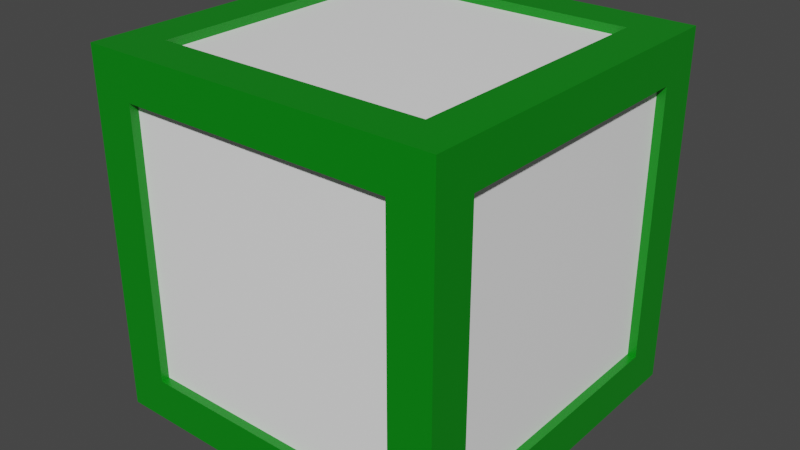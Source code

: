 # Source: Greenblock.blend  (saved by Blender 3.0.42; exported with 4.5.12 LTS)
import bpy
from mathutils import Matrix  # noqa: F401  (used for matrix-valued properties, if any)

bpy.ops.wm.read_factory_settings(use_empty=True)
scene = bpy.context.scene
scene.name = 'Scene'

# ---- collections
col_collection = bpy.data.collections.new('Collection'); scene.collection.children.link(col_collection)

# ---- materials (node trees are filled in below, after node groups)
mat_block_color = bpy.data.materials.new('block color')
mat_block_color.alpha_threshold = 0.0
mat_block_color.use_transparent_shadow = False
mat_block_color.line_color = (0.0, 0.0, 0.0, 1.0)
mat_inner_block = bpy.data.materials.new('inner block')
mat_inner_block.use_transparent_shadow = False

# ---- material node trees
mat_block_color.use_nodes = True; mat_block_color.node_tree.nodes.clear()
_N = mat_block_color.node_tree.nodes; _L = mat_block_color.node_tree.links
n0 = _N.new('ShaderNodeOutputMaterial'); n0.name = 'Material Output'; n0.location = (300, 300)
n1 = _N.new('ShaderNodeBsdfPrincipled'); n1.name = 'Principled BSDF'; n1.location = (10, 300)
n1.distribution = 'GGX'
n1.subsurface_method = 'RANDOM_WALK_SKIN'
n1.inputs[0].default_value = (0.0, 0.233, 0.004226, 1.0)
n1.inputs[2].default_value = 0.4
n1.inputs[3].default_value = 1.45
n1.inputs[27].default_value = (0.0, 0.0, 0.0, 1.0)
n1.inputs[28].default_value = 1.0
_L.new(n1.outputs[0], n0.inputs[0])
n0.is_active_output = True
mat_inner_block.use_nodes = True; mat_inner_block.node_tree.nodes.clear()
_N = mat_inner_block.node_tree.nodes; _L = mat_inner_block.node_tree.links
n0 = _N.new('ShaderNodeBsdfPrincipled'); n0.name = 'Principled BSDF'; n0.location = (10, 300)
n0.distribution = 'GGX'
n0.subsurface_method = 'RANDOM_WALK_SKIN'
n0.inputs[0].default_value = (1.0, 1.0, 1.0, 1.0)
n0.inputs[3].default_value = 1.45
n0.inputs[27].default_value = (0.0, 0.0, 0.0, 1.0)
n0.inputs[28].default_value = 1.0
n1 = _N.new('ShaderNodeOutputMaterial'); n1.name = 'Material Output'; n1.location = (300, 300)
_L.new(n0.outputs[0], n1.inputs[0])
n1.is_active_output = True

# ---- world
world_world = bpy.data.worlds.new('World'); scene.world = world_world
world_world.use_nodes = True; world_world.node_tree.nodes.clear()
_N = world_world.node_tree.nodes; _L = world_world.node_tree.links
n0 = _N.new('ShaderNodeOutputWorld'); n0.name = 'World Output'; n0.location = (300, 300)
n1 = _N.new('ShaderNodeBackground'); n1.name = 'Background'; n1.location = (10, 300)
n1.inputs[0].default_value = (0.05088, 0.05088, 0.05088, 1.0)
_L.new(n1.outputs[0], n0.inputs[0])
n0.is_active_output = True
world_world.color = (0.05088, 0.05088, 0.05088)
world_world.use_sun_shadow = False
world_world.sun_shadow_jitter_overblur = 0.0

# ---- meshes
me_cube = bpy.data.meshes.new('Cube')
me_cube.from_pydata([(0.8, 0.8, 1.0), (0.8, 0.8, -1.0), (0.8, -0.8, 1.0), (0.8, -0.8, -1.0), (-0.8, 0.8, 1.0), (-0.8, 0.8, -1.0), (-0.8, -0.8, 1.0), (-0.8, -0.8, -1.0), (-1.0, 0.8, -0.8), (-1.0, -0.8, -0.8), (1.0, 0.8, -0.8), (1.0, -0.8, 0.8), (-1.0, -0.8, 0.8), (1.0, 0.8, 0.8), (1.0, -0.8, -0.8), (-1.0, 0.8, 0.8), (-0.8, 1.0, -0.8), (-0.8, -1.0, -0.8), (0.8, 1.0, 0.8), (0.8, 1.0, -0.8), (-0.8, -1.0, 0.8), (0.8, -1.0, 0.8), (0.8, -1.0, -0.8), (-0.8, 1.0, 0.8), (1.05, -1.0, -1.0), (1.05, -1.0, 1.0), (1.05, 1.0, -1.0), (1.05, 1.0, 1.0), (1.0, 1.05, -1.0), (-1.0, 1.05, -1.0), (1.0, 1.05, 1.0), (-1.0, 1.05, 1.0), (0.8, 1.05, -0.8), (-0.8, 1.05, -0.8), (0.8, 1.05, 0.8), (-0.8, 1.05, 0.8), (-1.0, -1.05, -1.0), (-1.0, -1.05, 1.0), (1.0, -1.05, 1.0), (1.0, -1.05, -1.0), (-0.8, -1.05, -0.8), (-0.8, -1.05, 0.8), (0.8, -1.05, 0.8), (0.8, -1.05, -0.8), (-1.0, 1.0, -1.05), (-1.0, -1.0, -1.05), (1.0, 1.0, -1.05), (1.0, -1.0, -1.05), (-0.8, 0.8, -1.05), (-0.8, -0.8, -1.05), (0.8, 0.8, -1.05), (0.8, -0.8, -1.05), (1.0, 1.05, -1.05), (-1.0, -1.05, -1.05), (1.0, -1.05, -1.05), (-1.0, 1.05, -1.05), (1.0, -1.0, 1.05), (-1.0, -1.0, 1.05), (1.0, 1.0, 1.05), (-1.0, 1.0, 1.05), (0.8, -0.8, 1.05), (-0.8, -0.8, 1.05), (0.8, 0.8, 1.05), (-0.8, 0.8, 1.05), (1.0, 1.05, 1.05), (-1.0, 1.05, 1.05), (1.0, -1.05, 1.05), (-1.0, -1.05, 1.05), (-1.05, 1.0, -1.0), (-1.05, -1.0, -1.0), (-1.05, -1.0, 1.0), (-1.05, 1.0, 1.0), (-1.05, -1.05, -1.0), (-1.05, -1.05, -1.05), (-1.05, 0.8, -0.8), (-1.05, -0.8, -0.8), (-1.05, -0.8, 0.8), (-1.05, 0.8, 0.8), (-1.05, 1.05, 1.0), (-1.05, 1.05, -1.0), (-1.05, -1.05, 1.0), (-1.05, 1.0, -1.05), (-1.05, -1.0, -1.05), (-1.05, 1.05, -1.05), (-1.05, -1.0, 1.05), (-1.05, 1.0, 1.05), (-1.05, 1.05, 1.05), (-1.05, -1.05, 1.05), (1.05, 1.0, 1.05), (1.05, 1.05, 1.0), (1.05, 1.05, 1.05), (1.05, 1.0, -1.05), (1.05, -1.0, -1.05), (1.05, -1.05, -1.05), (1.05, -1.05, -1.0), (1.05, -1.05, 1.05), (1.05, -1.05, 1.0), (1.05, -1.0, 1.05), (1.05, 0.8, 0.8), (1.05, 0.8, -0.8), (1.05, -0.8, 0.8), (1.05, -0.8, -0.8), (1.05, 1.05, -1.0), (1.05, 1.05, -1.05)], [], [(0, 4, 6, 2), (22, 21, 20, 17), (9, 12, 15, 8), (5, 1, 3, 7), (10, 13, 11, 14), (16, 23, 18, 19), (29, 28, 52, 55), (3, 1, 50, 51), (59, 65, 86, 85), (30, 31, 65, 64), (30, 64, 90, 89), (0, 2, 60, 62), (54, 47, 92, 93), (5, 7, 49, 48), (53, 36, 72, 73), (64, 58, 88, 90), (44, 45, 82, 81), (28, 30, 89, 102), (31, 29, 79, 78), (14, 11, 100, 101), (8, 15, 77, 74), (46, 52, 103, 91), (18, 23, 35, 34), (16, 19, 32, 33), (39, 54, 93, 94), (4, 0, 62, 63), (56, 66, 95, 97), (22, 17, 40, 43), (13, 10, 99, 98), (23, 16, 33, 35), (33, 32, 28, 29), (32, 34, 30, 28), (35, 33, 29, 31), (34, 35, 31, 30), (29, 55, 83, 79), (19, 18, 34, 32), (39, 36, 53, 54), (52, 28, 102, 103), (40, 41, 37, 36), (42, 43, 39, 38), (41, 42, 38, 37), (43, 40, 36, 39), (17, 20, 41, 40), (20, 21, 42, 41), (21, 22, 43, 42), (36, 37, 80, 72), (48, 49, 45, 44), (50, 48, 44, 46), (49, 51, 47, 45), (51, 50, 46, 47), (45, 47, 54, 53), (46, 44, 55, 52), (7, 3, 51, 49), (65, 31, 78, 86), (1, 5, 48, 50), (45, 53, 73, 82), (12, 9, 75, 76), (47, 46, 91, 92), (60, 61, 57, 56), (62, 60, 56, 58), (61, 63, 59, 57), (63, 62, 58, 59), (56, 57, 67, 66), (59, 58, 64, 65), (57, 59, 85, 84), (67, 57, 84, 87), (37, 38, 66, 67), (6, 4, 63, 61), (58, 56, 97, 88), (2, 6, 61, 60), (71, 70, 84, 85), (75, 74, 68, 69), (76, 75, 69, 70), (74, 77, 71, 68), (77, 76, 70, 71), (68, 71, 78, 79), (70, 69, 72, 80), (72, 69, 82, 73), (69, 68, 81, 82), (68, 79, 83, 81), (78, 71, 85, 86), (70, 80, 87, 84), (15, 12, 76, 77), (55, 44, 81, 83), (37, 67, 87, 80), (9, 8, 74, 75), (102, 26, 91, 103), (27, 89, 90, 88), (98, 99, 26, 27), (101, 100, 25, 24), (100, 98, 27, 25), (99, 101, 24, 26), (24, 25, 96, 94), (27, 26, 102, 89), (26, 24, 92, 91), (96, 25, 97, 95), (24, 94, 93, 92), (25, 27, 88, 97), (66, 38, 96, 95), (38, 39, 94, 96), (11, 13, 98, 100), (10, 14, 101, 99)])
me_cube.polygons.foreach_set('material_index', [1, 1, 1, 1, 1, 1, 0, 0, 0, 0, 0, 0, 0, 0, 0, 0, 0, 0, 0, 0, 0, 0, 0, 0, 0, 0, 0, 0, 0, 0, 0, 0, 0, 0, 0, 0, 0, 0, 0, 0, 0, 0, 0, 0, 0, 0, 0, 0, 0, 0, 0, 0, 0, 0, 0, 0, 0, 0, 0, 0, 0, 0, 0, 0, 0, 0, 0, 0, 0, 0, 0, 0, 0, 0, 0, 0, 0, 0, 0, 0, 0, 0, 0, 0, 0, 0, 0, 0, 0, 0, 0, 0, 0, 0, 0, 0, 0, 0, 0, 0, 0, 0])
_uv = me_cube.uv_layers.new(name='UVMap')
_uv.uv.foreach_set('vector', [0.65, 0.525, 0.85, 0.525, 0.85, 0.725, 0.65, 0.725, 0.4, 0.775, 0.6, 0.775, 0.6, 0.975, 0.4, 0.975, 0.4, 0.025, 0.6, 0.025, 0.6, 0.225, 0.4, 0.225, 0.15, 0.525, 0.35, 0.525, 0.35, 0.725, 0.15, 0.725, 0.4, 0.525, 0.6, 0.525, 0.6, 0.725, 0.4, 0.725, 0.4, 0.275, 0.6, 0.275, 0.6, 0.475, 0.4, 0.475, 0.375, 0.25, 0.375, 0.5, 0.375, 0.5, 0.375, 0.25, 0.35, 0.725, 0.35, 0.525, 0.35, 0.525, 0.35, 0.725, 0.875, 0.5, 0.875, 0.5, 0.875, 0.5, 0.875, 0.5, 0.625, 0.5, 0.625, 0.25, 0.625, 0.25, 0.625, 0.5, 0.625, 0.5, 0.625, 0.5, 0.625, 0.5, 0.625, 0.5, 0.65, 0.525, 0.65, 0.725, 0.65, 0.725, 0.65, 0.525, 0.375, 0.75, 0.375, 0.75, 0.375, 0.75, 0.375, 0.75, 0.15, 0.525, 0.15, 0.725, 0.15, 0.725, 0.15, 0.525, 0.375, 1.0, 0.375, 1.0, 0.375, 1.0, 0.375, 1.0, 0.625, 0.5, 0.625, 0.5, 0.625, 0.5, 0.625, 0.5, 0.125, 0.5, 0.125, 0.75, 0.125, 0.75, 0.125, 0.5, 0.375, 0.5, 0.625, 0.5, 0.625, 0.5, 0.375, 0.5, 0.625, 0.25, 0.375, 0.25, 0.375, 0.25, 0.625, 0.25, 0.4, 0.725, 0.6, 0.725, 0.6, 0.725, 0.4, 0.725, 0.4, 0.225, 0.6, 0.225, 0.6, 0.225, 0.4, 0.225, 0.375, 0.5, 0.375, 0.5, 0.375, 0.5, 0.375, 0.5, 0.6, 0.475, 0.6, 0.275, 0.6, 0.275, 0.6, 0.475, 0.4, 0.275, 0.4, 0.475, 0.4, 0.475, 0.4, 0.275, 0.375, 0.75, 0.375, 0.75, 0.375, 0.75, 0.375, 0.75, 0.85, 0.525, 0.65, 0.525, 0.65, 0.525, 0.85, 0.525, 0.625, 0.75, 0.625, 0.75, 0.625, 0.75, 0.625, 0.75, 0.4, 0.775, 0.4, 0.975, 0.4, 0.975, 0.4, 0.775, 0.6, 0.525, 0.4, 0.525, 0.4, 0.525, 0.6, 0.525, 0.6, 0.275, 0.4, 0.275, 0.4, 0.275, 0.6, 0.275, 0.4, 0.275, 0.4, 0.475, 0.375, 0.5, 0.375, 0.25, 0.4, 0.475, 0.6, 0.475, 0.625, 0.5, 0.375, 0.5, 0.6, 0.275, 0.4, 0.275, 0.375, 0.25, 0.625, 0.25, 0.6, 0.475, 0.6, 0.275, 0.625, 0.25, 0.625, 0.5, 0.375, 0.25, 0.375, 0.25, 0.375, 0.25, 0.375, 0.25, 0.4, 0.475, 0.6, 0.475, 0.6, 0.475, 0.4, 0.475, 0.375, 0.75, 0.375, 1.0, 0.375, 1.0, 0.375, 0.75, 0.375, 0.5, 0.375, 0.5, 0.375, 0.5, 0.375, 0.5, 0.4, 0.975, 0.6, 0.975, 0.625, 1.0, 0.375, 1.0, 0.6, 0.775, 0.4, 0.775, 0.375, 0.75, 0.625, 0.75, 0.6, 0.975, 0.6, 0.775, 0.625, 0.75, 0.625, 1.0, 0.4, 0.775, 0.4, 0.975, 0.375, 1.0, 0.375, 0.75, 0.4, 0.975, 0.6, 0.975, 0.6, 0.975, 0.4, 0.975, 0.6, 0.975, 0.6, 0.775, 0.6, 0.775, 0.6, 0.975, 0.6, 0.775, 0.4, 0.775, 0.4, 0.775, 0.6, 0.775, 0.375, 1.0, 0.625, 1.0, 0.625, 1.0, 0.375, 1.0, 0.15, 0.525, 0.15, 0.725, 0.125, 0.75, 0.125, 0.5, 0.35, 0.525, 0.15, 0.525, 0.125, 0.5, 0.375, 0.5, 0.15, 0.725, 0.35, 0.725, 0.375, 0.75, 0.125, 0.75, 0.35, 0.725, 0.35, 0.525, 0.375, 0.5, 0.375, 0.75, 0.125, 0.75, 0.375, 0.75, 0.375, 0.75, 0.125, 0.75, 0.375, 0.5, 0.125, 0.5, 0.125, 0.5, 0.375, 0.5, 0.15, 0.725, 0.35, 0.725, 0.35, 0.725, 0.15, 0.725, 0.625, 0.25, 0.625, 0.25, 0.625, 0.25, 0.625, 0.25, 0.35, 0.525, 0.15, 0.525, 0.15, 0.525, 0.35, 0.525, 0.125, 0.75, 0.125, 0.75, 0.125, 0.75, 0.125, 0.75, 0.6, 0.025, 0.4, 0.025, 0.4, 0.025, 0.6, 0.025, 0.375, 0.75, 0.375, 0.5, 0.375, 0.5, 0.375, 0.75, 0.65, 0.725, 0.85, 0.725, 0.875, 0.75, 0.625, 0.75, 0.65, 0.525, 0.65, 0.725, 0.625, 0.75, 0.625, 0.5, 0.85, 0.725, 0.85, 0.525, 0.875, 0.5, 0.875, 0.75, 0.85, 0.525, 0.65, 0.525, 0.625, 0.5, 0.875, 0.5, 0.625, 0.75, 0.875, 0.75, 0.875, 0.75, 0.625, 0.75, 0.875, 0.5, 0.625, 0.5, 0.625, 0.5, 0.875, 0.5, 0.875, 0.75, 0.875, 0.5, 0.875, 0.5, 0.875, 0.75, 0.875, 0.75, 0.875, 0.75, 0.875, 0.75, 0.875, 0.75, 0.625, 1.0, 0.625, 0.75, 0.625, 0.75, 0.625, 1.0, 0.85, 0.725, 0.85, 0.525, 0.85, 0.525, 0.85, 0.725, 0.625, 0.5, 0.625, 0.75, 0.625, 0.75, 0.625, 0.5, 0.65, 0.725, 0.85, 0.725, 0.85, 0.725, 0.65, 0.725, 0.625, 0.25, 0.625, 0.0, 0.625, 0.0, 0.625, 0.25, 0.4, 0.025, 0.4, 0.225, 0.375, 0.25, 0.375, 0.0, 0.6, 0.025, 0.4, 0.025, 0.375, 0.0, 0.625, 0.0, 0.4, 0.225, 0.6, 0.225, 0.625, 0.25, 0.375, 0.25, 0.6, 0.225, 0.6, 0.025, 0.625, 0.0, 0.625, 0.25, 0.375, 0.25, 0.625, 0.25, 0.625, 0.25, 0.375, 0.25, 0.625, 0.0, 0.375, 0.0, 0.375, 0.0, 0.625, 0.0, 0.375, 0.0, 0.375, 0.0, 0.375, 0.0, 0.375, 0.0, 0.375, 0.0, 0.375, 0.25, 0.375, 0.25, 0.375, 0.0, 0.375, 0.25, 0.375, 0.25, 0.375, 0.25, 0.375, 0.25, 0.625, 0.25, 0.625, 0.25, 0.625, 0.25, 0.625, 0.25, 0.625, 0.0, 0.625, 0.0, 0.625, 0.0, 0.625, 0.0, 0.6, 0.225, 0.6, 0.025, 0.6, 0.025, 0.6, 0.225, 0.125, 0.5, 0.125, 0.5, 0.125, 0.5, 0.125, 0.5, 0.625, 1.0, 0.625, 1.0, 0.625, 1.0, 0.625, 1.0, 0.4, 0.025, 0.4, 0.225, 0.4, 0.225, 0.4, 0.025, 0.375, 0.5, 0.375, 0.5, 0.375, 0.5, 0.375, 0.5, 0.625, 0.5, 0.625, 0.5, 0.625, 0.5, 0.625, 0.5, 0.6, 0.525, 0.4, 0.525, 0.375, 0.5, 0.625, 0.5, 0.4, 0.725, 0.6, 0.725, 0.625, 0.75, 0.375, 0.75, 0.6, 0.725, 0.6, 0.525, 0.625, 0.5, 0.625, 0.75, 0.4, 0.525, 0.4, 0.725, 0.375, 0.75, 0.375, 0.5, 0.375, 0.75, 0.625, 0.75, 0.625, 0.75, 0.375, 0.75, 0.625, 0.5, 0.375, 0.5, 0.375, 0.5, 0.625, 0.5, 0.375, 0.5, 0.375, 0.75, 0.375, 0.75, 0.375, 0.5, 0.625, 0.75, 0.625, 0.75, 0.625, 0.75, 0.625, 0.75, 0.375, 0.75, 0.375, 0.75, 0.375, 0.75, 0.375, 0.75, 0.625, 0.75, 0.625, 0.5, 0.625, 0.5, 0.625, 0.75, 0.625, 0.75, 0.625, 0.75, 0.625, 0.75, 0.625, 0.75, 0.625, 0.75, 0.375, 0.75, 0.375, 0.75, 0.625, 0.75, 0.6, 0.725, 0.6, 0.525, 0.6, 0.525, 0.6, 0.725, 0.4, 0.525, 0.4, 0.725, 0.4, 0.725, 0.4, 0.525])
me_cube.materials.append(mat_block_color)
me_cube.materials.append(mat_inner_block)
me_cube.use_remesh_preserve_volume = False
me_cube.use_remesh_preserve_attributes = False
me_cube.use_mirror_vertex_groups = False
me_cube.update()

# ---- objects
ob_cube = bpy.data.objects.new('Cube', me_cube)

# ---- transforms, parenting, visibility, modifiers, constraints
ob_cube.location = (0.0, 0.0, 1.259)
ob_cube.lock_rotations_4d = False
ob_cube.empty_display_type = 'ARROWS'
ob_cube.lineart.crease_threshold = 0.0

# ---- collection membership
col_collection.objects.link(ob_cube)

# ---- scene / render settings (as saved in the file)
scene.frame_start = 1; scene.frame_end = 250; scene.frame_set(1)
scene.render.engine = 'BLENDER_EEVEE_NEXT'
scene.cycles.sampling_pattern = 'TABULATED_SOBOL'
scene.cycles.use_light_tree = False
scene.view_settings.view_transform = 'Filmic'
bpy.context.view_layer.update()

# ---- added for rendering (the .blend has no active camera and no usable light): camera, sun
cam_auto = bpy.data.cameras.new('AutoCamera')
cam_auto.lens = 50.0
cam_auto.sensor_width = 36.0
cam_auto.clip_end = 1000.0
ob_auto_camera = bpy.data.objects.new('AutoCamera', cam_auto)
scene.collection.objects.link(ob_auto_camera)
ob_auto_camera.location = (3.36533, -4.03839, 3.95162)
ob_auto_camera.rotation_euler = (1.09748, -7.21219e-08, 0.694738)
scene.camera = ob_auto_camera
light_auto_sun = bpy.data.lights.new('AutoSun', 'SUN')
light_auto_sun.energy = 3.0
light_auto_sun.angle = 0.0523599
ob_auto_sun = bpy.data.objects.new('AutoSun', light_auto_sun)
scene.collection.objects.link(ob_auto_sun)
ob_auto_sun.rotation_euler = (0.872665, 0.174533, 0.523599)
bpy.context.view_layer.update()
